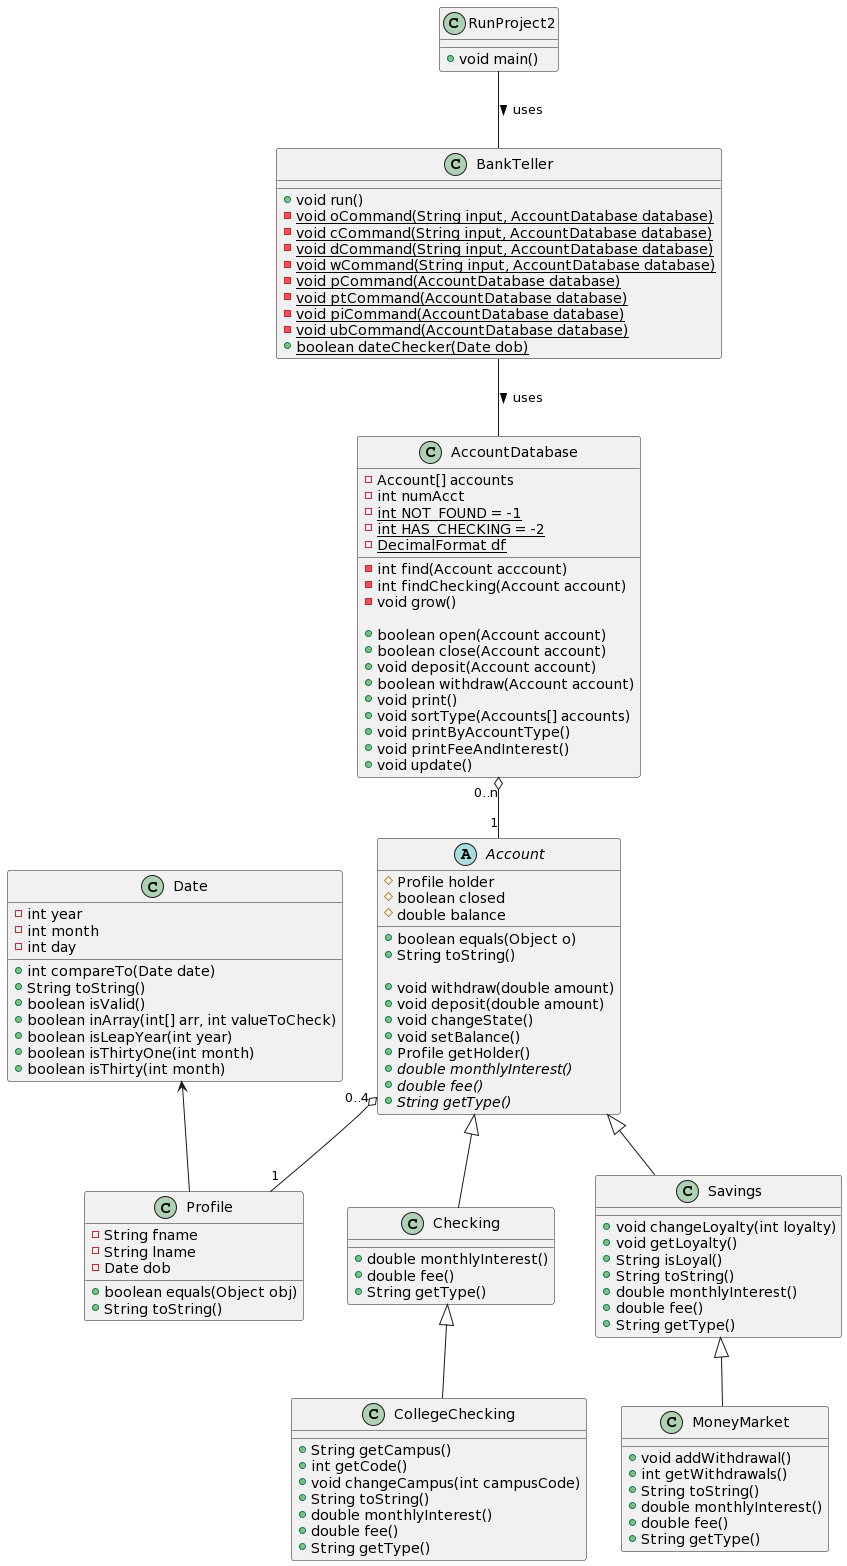

The diagram above was rendered by PlantUML. Its source (embedded in the PNG):
@startuml
abstract class Account {

#Profile holder
#boolean closed
#double balance

+boolean equals(Object o)
+String toString()

+void withdraw(double amount)
+void deposit(double amount)
+void changeState()
+void setBalance()
+Profile getHolder()
+{abstract} double monthlyInterest()
+{abstract} double fee()
+{abstract} String getType()
}

class Checking {

+double monthlyInterest()
+double fee()
+String getType()

}

class CollegeChecking {

+String getCampus()
+int getCode()
+void changeCampus(int campusCode)
+String toString()
+double monthlyInterest()
+double fee()
+String getType()

}


class Savings {

+void changeLoyalty(int loyalty)
+void getLoyalty()
+String isLoyal()
+String toString()
+double monthlyInterest()
+double fee()
+String getType()

}


class MoneyMarket {

+void addWithdrawal()
+int getWithdrawals()
+String toString()
+double monthlyInterest()
+double fee()
+String getType()

}

class Profile {

-String fname
-String lname
-Date dob

+boolean equals(Object obj)
+String toString()
}

class AccountDatabase {

-Account[] accounts
-int numAcct
-{static} int NOT_FOUND = -1
-{static} int HAS_CHECKING = -2
-{static} DecimalFormat df

-int find(Account acccount)
-int findChecking(Account account)
-void grow()

+boolean open(Account account)
+boolean close(Account account)
+void deposit(Account account)
+boolean withdraw(Account account)
+void print()
+void sortType(Accounts[] accounts)
+void printByAccountType()
+void printFeeAndInterest()
+void update()
}

class BankTeller {

+void run()
-{static} void oCommand(String input, AccountDatabase database)
-{static} void cCommand(String input, AccountDatabase database)
-{static} void dCommand(String input, AccountDatabase database)
-{static} void wCommand(String input, AccountDatabase database)
-{static} void pCommand(AccountDatabase database)
-{static} void ptCommand(AccountDatabase database)
-{static} void piCommand(AccountDatabase database)
-{static} void ubCommand(AccountDatabase database)
+{static} boolean dateChecker(Date dob)
}

class RunProject2 {

+void main()
}

class Date {

-int year
-int month
-int day

+int compareTo(Date date)
+String toString()
+boolean isValid()
+boolean inArray(int[] arr, int valueToCheck)
+boolean isLeapYear(int year)
+boolean isThirtyOne(int month)
+boolean isThirty(int month)
}

RunProject2 -- BankTeller : uses >
BankTeller -- AccountDatabase : uses >
AccountDatabase "0..n" o-- "1" Account
Account <|-- Checking
Account <|-- Savings
Checking <|-- CollegeChecking
Savings <|-- MoneyMarket
Account "0..4" o-- "1" Profile
Date <-- Profile
@enduml